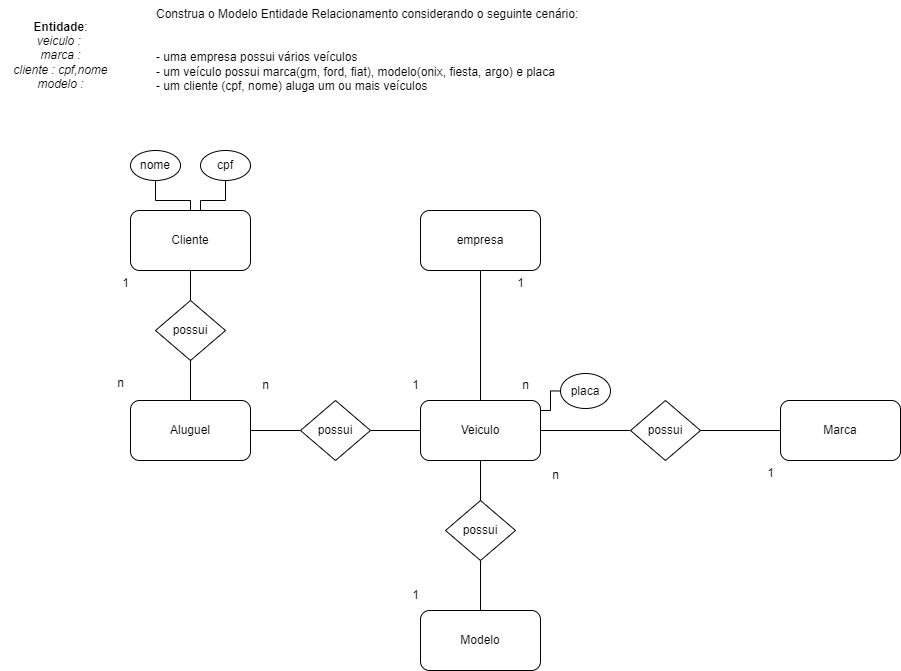

The diagram above was exported from draw.io. Its source (the exported page's mxGraphModel, read from the mxfile embedded in the PNG):
<mxGraphModel dx="1500" dy="1988" grid="1" gridSize="10" guides="1" tooltips="1" connect="1" arrows="1" fold="1" page="1" pageScale="1" pageWidth="827" pageHeight="1169" math="0" shadow="0">
  <root>
    <mxCell id="0" />
    <mxCell id="1" parent="0" />
    <mxCell id="OyP5m_jhyKCumK3251m5-1" value="Construa o Modelo Entidade Relacionamento considerando o seguinte cenário:&#10;&#10;&#10;- uma empresa possui vários veículos&#10;- um veículo possui marca(gm, ford, fiat), modelo(onix, fiesta, argo) e placa&#10;- um cliente (cpf, nome) aluga um ou mais veículos" style="text;whiteSpace=wrap;" parent="1" vertex="1">
      <mxGeometry x="184" y="-110" width="460" height="110" as="geometry" />
    </mxCell>
    <mxCell id="OyP5m_jhyKCumK3251m5-2" value="&lt;b&gt;Entidade&lt;/b&gt;:&lt;br&gt;&lt;i&gt;veiculo :&amp;nbsp;&lt;br&gt;marca :&lt;br&gt;cliente : cpf,nome&lt;br&gt;modelo :&lt;br&gt;&lt;/i&gt;" style="text;html=1;align=center;verticalAlign=middle;resizable=0;points=[];autosize=1;strokeColor=none;fillColor=none;" parent="1" vertex="1">
      <mxGeometry x="30" y="-100" width="120" height="90" as="geometry" />
    </mxCell>
    <mxCell id="OyP5m_jhyKCumK3251m5-10" value="" style="edgeStyle=orthogonalEdgeStyle;rounded=0;orthogonalLoop=1;jettySize=auto;html=1;endArrow=none;endFill=0;" parent="1" source="OyP5m_jhyKCumK3251m5-3" target="OyP5m_jhyKCumK3251m5-9" edge="1">
      <mxGeometry relative="1" as="geometry" />
    </mxCell>
    <mxCell id="y4zvNXy_Z-0CD_yIWRLn-12" style="edgeStyle=orthogonalEdgeStyle;rounded=0;orthogonalLoop=1;jettySize=auto;html=1;entryX=0;entryY=0.5;entryDx=0;entryDy=0;endArrow=none;endFill=0;" parent="1" source="OyP5m_jhyKCumK3251m5-3" target="y4zvNXy_Z-0CD_yIWRLn-11" edge="1">
      <mxGeometry relative="1" as="geometry" />
    </mxCell>
    <mxCell id="OyP5m_jhyKCumK3251m5-3" value="Veiculo" style="rounded=1;whiteSpace=wrap;html=1;" parent="1" vertex="1">
      <mxGeometry x="450" y="290" width="120" height="60" as="geometry" />
    </mxCell>
    <mxCell id="OyP5m_jhyKCumK3251m5-4" value="Modelo" style="rounded=1;whiteSpace=wrap;html=1;" parent="1" vertex="1">
      <mxGeometry x="450" y="500" width="120" height="60" as="geometry" />
    </mxCell>
    <mxCell id="OyP5m_jhyKCumK3251m5-16" value="" style="edgeStyle=orthogonalEdgeStyle;rounded=0;orthogonalLoop=1;jettySize=auto;html=1;endArrow=none;endFill=0;" parent="1" source="OyP5m_jhyKCumK3251m5-6" target="OyP5m_jhyKCumK3251m5-15" edge="1">
      <mxGeometry relative="1" as="geometry" />
    </mxCell>
    <mxCell id="OyP5m_jhyKCumK3251m5-6" value="Cliente" style="rounded=1;whiteSpace=wrap;html=1;" parent="1" vertex="1">
      <mxGeometry x="160" y="100" width="120" height="60" as="geometry" />
    </mxCell>
    <mxCell id="OyP5m_jhyKCumK3251m5-11" value="" style="edgeStyle=orthogonalEdgeStyle;rounded=0;orthogonalLoop=1;jettySize=auto;html=1;endArrow=none;endFill=0;" parent="1" source="OyP5m_jhyKCumK3251m5-9" target="OyP5m_jhyKCumK3251m5-4" edge="1">
      <mxGeometry relative="1" as="geometry" />
    </mxCell>
    <mxCell id="OyP5m_jhyKCumK3251m5-9" value="possui" style="rhombus;whiteSpace=wrap;html=1;" parent="1" vertex="1">
      <mxGeometry x="475" y="390" width="70" height="60" as="geometry" />
    </mxCell>
    <mxCell id="OyP5m_jhyKCumK3251m5-22" value="" style="edgeStyle=orthogonalEdgeStyle;rounded=0;orthogonalLoop=1;jettySize=auto;html=1;endArrow=none;endFill=0;" parent="1" source="OyP5m_jhyKCumK3251m5-14" target="OyP5m_jhyKCumK3251m5-21" edge="1">
      <mxGeometry relative="1" as="geometry" />
    </mxCell>
    <mxCell id="OyP5m_jhyKCumK3251m5-14" value="Aluguel" style="rounded=1;whiteSpace=wrap;html=1;" parent="1" vertex="1">
      <mxGeometry x="160" y="290" width="120" height="60" as="geometry" />
    </mxCell>
    <mxCell id="OyP5m_jhyKCumK3251m5-18" value="" style="edgeStyle=orthogonalEdgeStyle;rounded=0;orthogonalLoop=1;jettySize=auto;html=1;endArrow=none;endFill=0;" parent="1" source="OyP5m_jhyKCumK3251m5-15" target="OyP5m_jhyKCumK3251m5-14" edge="1">
      <mxGeometry relative="1" as="geometry" />
    </mxCell>
    <mxCell id="OyP5m_jhyKCumK3251m5-15" value="possui" style="rhombus;whiteSpace=wrap;html=1;" parent="1" vertex="1">
      <mxGeometry x="185" y="190" width="70" height="60" as="geometry" />
    </mxCell>
    <mxCell id="OyP5m_jhyKCumK3251m5-20" style="edgeStyle=orthogonalEdgeStyle;rounded=0;orthogonalLoop=1;jettySize=auto;html=1;entryX=0.5;entryY=0;entryDx=0;entryDy=0;endArrow=none;endFill=0;" parent="1" source="OyP5m_jhyKCumK3251m5-19" target="OyP5m_jhyKCumK3251m5-3" edge="1">
      <mxGeometry relative="1" as="geometry">
        <Array as="points" />
      </mxGeometry>
    </mxCell>
    <mxCell id="OyP5m_jhyKCumK3251m5-19" value="empresa" style="rounded=1;whiteSpace=wrap;html=1;" parent="1" vertex="1">
      <mxGeometry x="450" y="100" width="120" height="60" as="geometry" />
    </mxCell>
    <mxCell id="OyP5m_jhyKCumK3251m5-23" value="" style="edgeStyle=orthogonalEdgeStyle;rounded=0;orthogonalLoop=1;jettySize=auto;html=1;endArrow=none;endFill=0;" parent="1" source="OyP5m_jhyKCumK3251m5-21" target="OyP5m_jhyKCumK3251m5-3" edge="1">
      <mxGeometry relative="1" as="geometry" />
    </mxCell>
    <mxCell id="OyP5m_jhyKCumK3251m5-21" value="possui" style="rhombus;whiteSpace=wrap;html=1;" parent="1" vertex="1">
      <mxGeometry x="330" y="290" width="70" height="60" as="geometry" />
    </mxCell>
    <mxCell id="OyP5m_jhyKCumK3251m5-27" value="" style="edgeStyle=orthogonalEdgeStyle;rounded=0;orthogonalLoop=1;jettySize=auto;html=1;endArrow=none;endFill=0;" parent="1" source="OyP5m_jhyKCumK3251m5-24" target="OyP5m_jhyKCumK3251m5-6" edge="1">
      <mxGeometry relative="1" as="geometry" />
    </mxCell>
    <mxCell id="OyP5m_jhyKCumK3251m5-24" value="nome" style="ellipse;whiteSpace=wrap;html=1;" parent="1" vertex="1">
      <mxGeometry x="160" y="40" width="50" height="30" as="geometry" />
    </mxCell>
    <mxCell id="OyP5m_jhyKCumK3251m5-26" value="" style="edgeStyle=orthogonalEdgeStyle;rounded=0;orthogonalLoop=1;jettySize=auto;html=1;endArrow=none;endFill=0;" parent="1" source="OyP5m_jhyKCumK3251m5-25" target="OyP5m_jhyKCumK3251m5-6" edge="1">
      <mxGeometry relative="1" as="geometry">
        <Array as="points">
          <mxPoint x="255" y="90" />
          <mxPoint x="230" y="90" />
        </Array>
      </mxGeometry>
    </mxCell>
    <mxCell id="OyP5m_jhyKCumK3251m5-25" value="cpf" style="ellipse;whiteSpace=wrap;html=1;" parent="1" vertex="1">
      <mxGeometry x="230" y="40" width="50" height="30" as="geometry" />
    </mxCell>
    <mxCell id="OyP5m_jhyKCumK3251m5-29" value="" style="edgeStyle=orthogonalEdgeStyle;rounded=0;orthogonalLoop=1;jettySize=auto;html=1;endArrow=none;endFill=0;exitX=0;exitY=0.5;exitDx=0;exitDy=0;" parent="1" source="OyP5m_jhyKCumK3251m5-28" target="OyP5m_jhyKCumK3251m5-3" edge="1">
      <mxGeometry relative="1" as="geometry">
        <Array as="points">
          <mxPoint x="580" y="300" />
        </Array>
      </mxGeometry>
    </mxCell>
    <mxCell id="OyP5m_jhyKCumK3251m5-28" value="placa" style="ellipse;whiteSpace=wrap;html=1;" parent="1" vertex="1">
      <mxGeometry x="590" y="263" width="50" height="35" as="geometry" />
    </mxCell>
    <mxCell id="y4zvNXy_Z-0CD_yIWRLn-1" value="1" style="text;html=1;align=center;verticalAlign=middle;resizable=0;points=[];autosize=1;strokeColor=none;fillColor=none;" parent="1" vertex="1">
      <mxGeometry x="535" y="158" width="30" height="30" as="geometry" />
    </mxCell>
    <mxCell id="y4zvNXy_Z-0CD_yIWRLn-2" value="n" style="text;html=1;align=center;verticalAlign=middle;resizable=0;points=[];autosize=1;strokeColor=none;fillColor=none;" parent="1" vertex="1">
      <mxGeometry x="540" y="260" width="30" height="30" as="geometry" />
    </mxCell>
    <mxCell id="y4zvNXy_Z-0CD_yIWRLn-3" value="n" style="text;html=1;align=center;verticalAlign=middle;resizable=0;points=[];autosize=1;strokeColor=none;fillColor=none;" parent="1" vertex="1">
      <mxGeometry x="570" y="350" width="30" height="30" as="geometry" />
    </mxCell>
    <mxCell id="y4zvNXy_Z-0CD_yIWRLn-4" value="1" style="text;html=1;align=center;verticalAlign=middle;resizable=0;points=[];autosize=1;strokeColor=none;fillColor=none;" parent="1" vertex="1">
      <mxGeometry x="430" y="470" width="30" height="30" as="geometry" />
    </mxCell>
    <mxCell id="y4zvNXy_Z-0CD_yIWRLn-5" value="1" style="text;html=1;align=center;verticalAlign=middle;resizable=0;points=[];autosize=1;strokeColor=none;fillColor=none;" parent="1" vertex="1">
      <mxGeometry x="430" y="260" width="30" height="30" as="geometry" />
    </mxCell>
    <mxCell id="y4zvNXy_Z-0CD_yIWRLn-6" value="n" style="text;html=1;align=center;verticalAlign=middle;resizable=0;points=[];autosize=1;strokeColor=none;fillColor=none;" parent="1" vertex="1">
      <mxGeometry x="280" y="260" width="30" height="30" as="geometry" />
    </mxCell>
    <mxCell id="y4zvNXy_Z-0CD_yIWRLn-7" value="1" style="text;html=1;align=center;verticalAlign=middle;resizable=0;points=[];autosize=1;strokeColor=none;fillColor=none;" parent="1" vertex="1">
      <mxGeometry x="140" y="158" width="30" height="30" as="geometry" />
    </mxCell>
    <mxCell id="y4zvNXy_Z-0CD_yIWRLn-8" value="n" style="text;html=1;align=center;verticalAlign=middle;resizable=0;points=[];autosize=1;strokeColor=none;fillColor=none;" parent="1" vertex="1">
      <mxGeometry x="135" y="258" width="30" height="30" as="geometry" />
    </mxCell>
    <mxCell id="y4zvNXy_Z-0CD_yIWRLn-14" value="" style="edgeStyle=orthogonalEdgeStyle;rounded=0;orthogonalLoop=1;jettySize=auto;html=1;endArrow=none;endFill=0;" parent="1" source="y4zvNXy_Z-0CD_yIWRLn-11" target="y4zvNXy_Z-0CD_yIWRLn-13" edge="1">
      <mxGeometry relative="1" as="geometry" />
    </mxCell>
    <mxCell id="y4zvNXy_Z-0CD_yIWRLn-11" value="possui" style="rhombus;whiteSpace=wrap;html=1;" parent="1" vertex="1">
      <mxGeometry x="660" y="290" width="70" height="60" as="geometry" />
    </mxCell>
    <mxCell id="y4zvNXy_Z-0CD_yIWRLn-13" value="Marca" style="rounded=1;whiteSpace=wrap;html=1;" parent="1" vertex="1">
      <mxGeometry x="810" y="290" width="120" height="60" as="geometry" />
    </mxCell>
    <mxCell id="y4zvNXy_Z-0CD_yIWRLn-16" value="1" style="text;html=1;align=center;verticalAlign=middle;resizable=0;points=[];autosize=1;strokeColor=none;fillColor=none;" parent="1" vertex="1">
      <mxGeometry x="785" y="348" width="30" height="30" as="geometry" />
    </mxCell>
  </root>
</mxGraphModel>